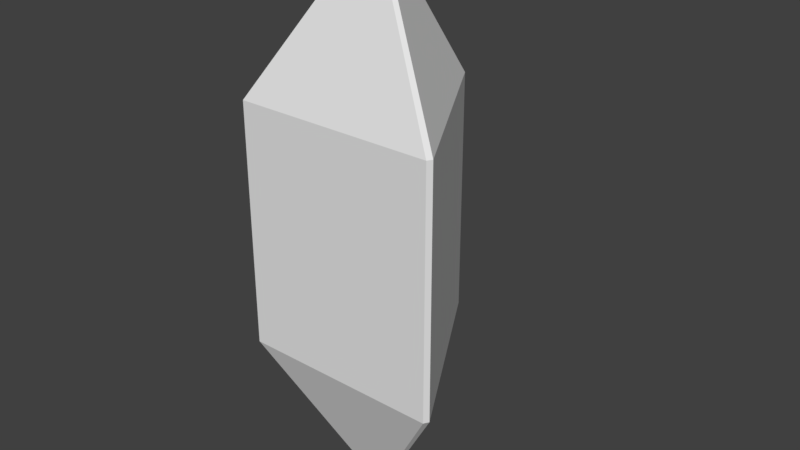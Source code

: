 # Source: Crystal.blend  (saved by Blender 2.78.0; exported with 4.5.12 LTS)
import bpy
from mathutils import Matrix  # noqa: F401  (used for matrix-valued properties, if any)

bpy.ops.wm.read_factory_settings(use_empty=True)
scene = bpy.context.scene
scene.name = 'Scene'

# ---- collections
col_collection_1 = bpy.data.collections.new('Collection 1'); scene.collection.children.link(col_collection_1)

# ---- world
world_world = bpy.data.worlds.new('World'); scene.world = world_world
world_world.color = (0.05088, 0.05088, 0.05088)
world_world.use_sun_shadow = False
world_world.sun_shadow_jitter_overblur = 0.0
world_world.cycles.sampling_method = 'MANUAL'

# ---- meshes
me_cylinder = bpy.data.meshes.new('Cylinder')
me_cylinder.from_pydata([(0.005358, -0.1, -0.09175), (-0.005358, -0.1, -0.09175), (0.002219, -0.1, -0.09719), (-0.002219, -0.1, -0.09719), (-0.005358, 0.1, -0.09175), (0.005358, 0.1, -0.09175), (-0.002219, 0.1, -0.09719), (0.002219, 0.1, -0.09719), (0.07491, -0.1, 0.04896), (0.08075, -0.1, 0.03884), (0.08176, -0.1, 0.04896), (0.08418, -0.1, 0.04477), (0.08096, 0.1, 0.03918), (0.07531, 0.1, 0.04896), (0.08426, 0.1, 0.04491), (0.08192, 0.1, 0.04896), (-0.08076, -0.1, 0.03884), (-0.07491, -0.1, 0.04896), (-0.08418, -0.1, 0.04477), (-0.08176, -0.1, 0.04896), (-0.07531, 0.1, 0.04896), (-0.08096, 0.1, 0.03918), (-0.08192, 0.1, 0.04896), (-0.08426, 0.1, 0.04491), (-0.005358, 0.2165, -0.004694), (-6.501e-08, 0.2157, 0.005717), (0.005358, 0.2165, -0.004694), (-0.007442, 0.2196, 0.001284), (-0.001568, 0.2196, -0.008905), (-0.002184, 0.2283, -0.002301), (0.005873, 0.2194, 0.004333), (-0.005872, 0.2194, 0.004334), (6.331e-07, 0.2283, 0.001576), (0.001567, 0.2196, -0.008906), (0.007442, 0.2196, 0.001283), (0.002183, 0.2283, -0.002302), (-0.005358, -0.2165, -0.004694), (0.005358, -0.2165, -0.004694), (-6.873e-08, -0.2157, 0.005717), (-0.001567, -0.2196, -0.008906), (-0.007442, -0.2196, 0.001283), (-0.002183, -0.2283, -0.002302), (0.007442, -0.2196, 0.001284), (0.001568, -0.2196, -0.008905), (0.002184, -0.2283, -0.002301), (-0.005873, -0.2194, 0.004333), (0.005872, -0.2194, 0.004334), (-7.676e-07, -0.2283, 0.001576)], [], [(16, 21, 4, 1), (8, 17, 38), (12, 5, 26), (16, 1, 36), (8, 13, 20, 17), (20, 13, 25), (0, 5, 12, 9), (4, 21, 24), (24, 27, 29, 28), (27, 31, 32, 29), (25, 30, 32, 31), (30, 34, 35, 32), (26, 33, 35, 34), (33, 28, 29, 35), (29, 32, 35), (36, 39, 41, 40), (39, 43, 44, 41), (37, 42, 44, 43), (42, 46, 47, 44), (38, 45, 47, 46), (45, 40, 41, 47), (41, 44, 47), (1, 4, 6, 3), (3, 6, 7, 2), (2, 7, 5, 0), (13, 8, 10, 15), (15, 10, 11, 14), (14, 11, 9, 12), (21, 16, 18, 23), (23, 18, 19, 22), (22, 19, 17, 20), (4, 24, 28, 6), (6, 28, 33, 7), (7, 33, 26, 5), (16, 36, 40, 18), (18, 40, 45, 19), (19, 45, 38, 17), (25, 13, 15, 30), (30, 15, 14, 34), (34, 14, 12, 26), (20, 25, 31, 22), (22, 31, 27, 23), (23, 27, 24, 21), (37, 9, 11, 42), (42, 11, 10, 46), (46, 10, 8, 38), (36, 1, 3, 39), (39, 3, 2, 43), (43, 2, 0, 37), (0, 9, 37)])
_uv = me_cylinder.uv_layers.new(name='UVMap')
_uv.uv.foreach_set('vector', [0.3187, 0.2743, 0.3191, 0.7154, 0.169, 0.7154, 0.169, 0.2743, 0.4687, 0.2729, 0.32, 0.2722, 0.3946, 0.0001721, 0.01883, 0.7154, 0.1689, 0.7154, 0.09404, 0.9895, 0.3187, 0.2743, 0.169, 0.2743, 0.2438, 0.0001721, 0.4687, 0.2729, 0.4687, 0.7139, 0.3192, 0.7133, 0.32, 0.2722, 0.3192, 0.7133, 0.4687, 0.7139, 0.3937, 0.986, 0.1689, 0.2743, 0.1689, 0.7154, 0.01883, 0.7154, 0.01923, 0.2743, 0.169, 0.7154, 0.3191, 0.7154, 0.2438, 0.9895, 0.8116, 0.7594, 0.8002, 0.756, 0.8113, 0.755, 0.8225, 0.7564, 0.8002, 0.756, 0.8005, 0.7548, 0.8103, 0.7545, 0.8113, 0.755, 0.8034, 0.753, 0.8102, 0.7529, 0.8103, 0.7545, 0.8005, 0.7548, 0.8102, 0.7529, 0.8133, 0.753, 0.8126, 0.7545, 0.8103, 0.7545, 0.8201, 0.7534, 0.8224, 0.7552, 0.8126, 0.7545, 0.8133, 0.753, 0.8224, 0.7552, 0.8225, 0.7564, 0.8113, 0.755, 0.8126, 0.7545, 0.8113, 0.755, 0.8103, 0.7545, 0.8126, 0.7545, 0.8227, 0.6594, 0.8325, 0.6623, 0.8216, 0.6635, 0.8109, 0.6624, 0.8325, 0.6623, 0.8323, 0.6634, 0.8226, 0.664, 0.8216, 0.6635, 0.8297, 0.6651, 0.8229, 0.6655, 0.8226, 0.664, 0.8323, 0.6634, 0.8229, 0.6655, 0.8199, 0.6656, 0.8203, 0.664, 0.8226, 0.664, 0.8133, 0.6654, 0.8109, 0.6635, 0.8203, 0.664, 0.8199, 0.6656, 0.8109, 0.6635, 0.8109, 0.6624, 0.8216, 0.6635, 0.8203, 0.664, 0.8216, 0.6635, 0.8226, 0.664, 0.8203, 0.664, 0.9969, 0.6819, 0.9969, 0.7372, 0.9904, 0.7358, 0.9911, 0.6832, 0.9911, 0.6832, 0.9904, 0.7358, 0.9848, 0.7351, 0.9855, 0.6839, 0.9855, 0.6839, 0.9848, 0.7351, 0.9771, 0.7344, 0.9775, 0.6845, 0.8082, 0.7245, 0.8132, 0.6929, 0.818, 0.6933, 0.8133, 0.7242, 0.8133, 0.7242, 0.818, 0.6933, 0.8218, 0.6933, 0.817, 0.7242, 0.817, 0.7242, 0.8218, 0.6933, 0.8267, 0.693, 0.822, 0.7246, 0.6371, 0.7352, 0.6439, 0.6801, 0.65, 0.6816, 0.644, 0.7338, 0.644, 0.7338, 0.65, 0.6816, 0.6561, 0.6824, 0.65, 0.7331, 0.65, 0.7331, 0.6561, 0.6824, 0.6641, 0.683, 0.6584, 0.7326, 0.9969, 0.7372, 0.8116, 0.7594, 0.8225, 0.7564, 0.9904, 0.7358, 0.9904, 0.7358, 0.8225, 0.7564, 0.8224, 0.7552, 0.9848, 0.7351, 0.9848, 0.7351, 0.8224, 0.7552, 0.8201, 0.7534, 0.9771, 0.7344, 0.6439, 0.6801, 0.8227, 0.6594, 0.8109, 0.6624, 0.65, 0.6816, 0.65, 0.6816, 0.8109, 0.6624, 0.8109, 0.6635, 0.6561, 0.6824, 0.6561, 0.6824, 0.8109, 0.6635, 0.8133, 0.6654, 0.6641, 0.683, 0.8034, 0.753, 0.8082, 0.7245, 0.8133, 0.7242, 0.8102, 0.7529, 0.8102, 0.7529, 0.8133, 0.7242, 0.817, 0.7242, 0.8133, 0.753, 0.8133, 0.753, 0.817, 0.7242, 0.822, 0.7246, 0.8201, 0.7534, 0.6584, 0.7326, 0.8034, 0.753, 0.8005, 0.7548, 0.65, 0.7331, 0.65, 0.7331, 0.8005, 0.7548, 0.8002, 0.756, 0.644, 0.7338, 0.644, 0.7338, 0.8002, 0.756, 0.8116, 0.7594, 0.6371, 0.7352, 0.8297, 0.6651, 0.8267, 0.693, 0.8218, 0.6933, 0.8229, 0.6655, 0.8229, 0.6655, 0.8218, 0.6933, 0.818, 0.6933, 0.8199, 0.6656, 0.8199, 0.6656, 0.818, 0.6933, 0.8132, 0.6929, 0.8133, 0.6654, 0.8227, 0.6594, 0.9969, 0.6819, 0.9911, 0.6832, 0.8325, 0.6623, 0.8325, 0.6623, 0.9911, 0.6832, 0.9855, 0.6839, 0.8323, 0.6634, 0.8323, 0.6634, 0.9855, 0.6839, 0.9775, 0.6845, 0.8297, 0.6651, 0.1689, 0.2743, 0.01923, 0.2743, 0.09404, 0.0001721])
me_cylinder.use_remesh_preserve_volume = False
me_cylinder.use_remesh_preserve_attributes = False
me_cylinder.use_mirror_vertex_groups = False
me_cylinder.update()

# ---- objects
ob_cylinder = bpy.data.objects.new('Cylinder', me_cylinder)

# ---- transforms, parenting, visibility, modifiers, constraints
ob_cylinder.location = (0.0, 0.0, 0.0)
ob_cylinder.rotation_euler = (1.571, -0.0, 0.0)
ob_cylinder.lineart.crease_threshold = 0.0

# ---- collection membership
col_collection_1.objects.link(ob_cylinder)

# ---- scene / render settings (as saved in the file)
scene.frame_start = 1; scene.frame_end = 250; scene.frame_set(1)
scene.render.engine = 'BLENDER_EEVEE_NEXT'
scene.render.resolution_percentage = 50
scene.render.dither_intensity = 0.0
scene.cycles.use_denoising = False
scene.cycles.samples = 128
scene.cycles.sampling_pattern = 'TABULATED_SOBOL'
scene.cycles.light_sampling_threshold = 0.0
scene.cycles.use_adaptive_sampling = False
scene.cycles.use_light_tree = False
scene.cycles.blur_glossy = 0.0
scene.cycles.sample_clamp_indirect = 0.0
scene.view_settings.view_transform = 'Standard'
bpy.context.view_layer.update()

# ---- added for rendering (the .blend has no active camera and no usable light): camera, sun
cam_auto = bpy.data.cameras.new('AutoCamera')
cam_auto.lens = 50.0
cam_auto.sensor_width = 36.0
cam_auto.clip_end = 1000.0
ob_auto_camera = bpy.data.objects.new('AutoCamera', cam_auto)
scene.collection.objects.link(ob_auto_camera)
ob_auto_camera.location = (0.470189, -0.540114, 0.376151)
ob_auto_camera.rotation_euler = (1.09748, -7.21219e-08, 0.694738)
scene.camera = ob_auto_camera
light_auto_sun = bpy.data.lights.new('AutoSun', 'SUN')
light_auto_sun.energy = 3.0
light_auto_sun.angle = 0.0523599
ob_auto_sun = bpy.data.objects.new('AutoSun', light_auto_sun)
scene.collection.objects.link(ob_auto_sun)
ob_auto_sun.rotation_euler = (0.872665, 0.174533, 0.523599)
bpy.context.view_layer.update()
